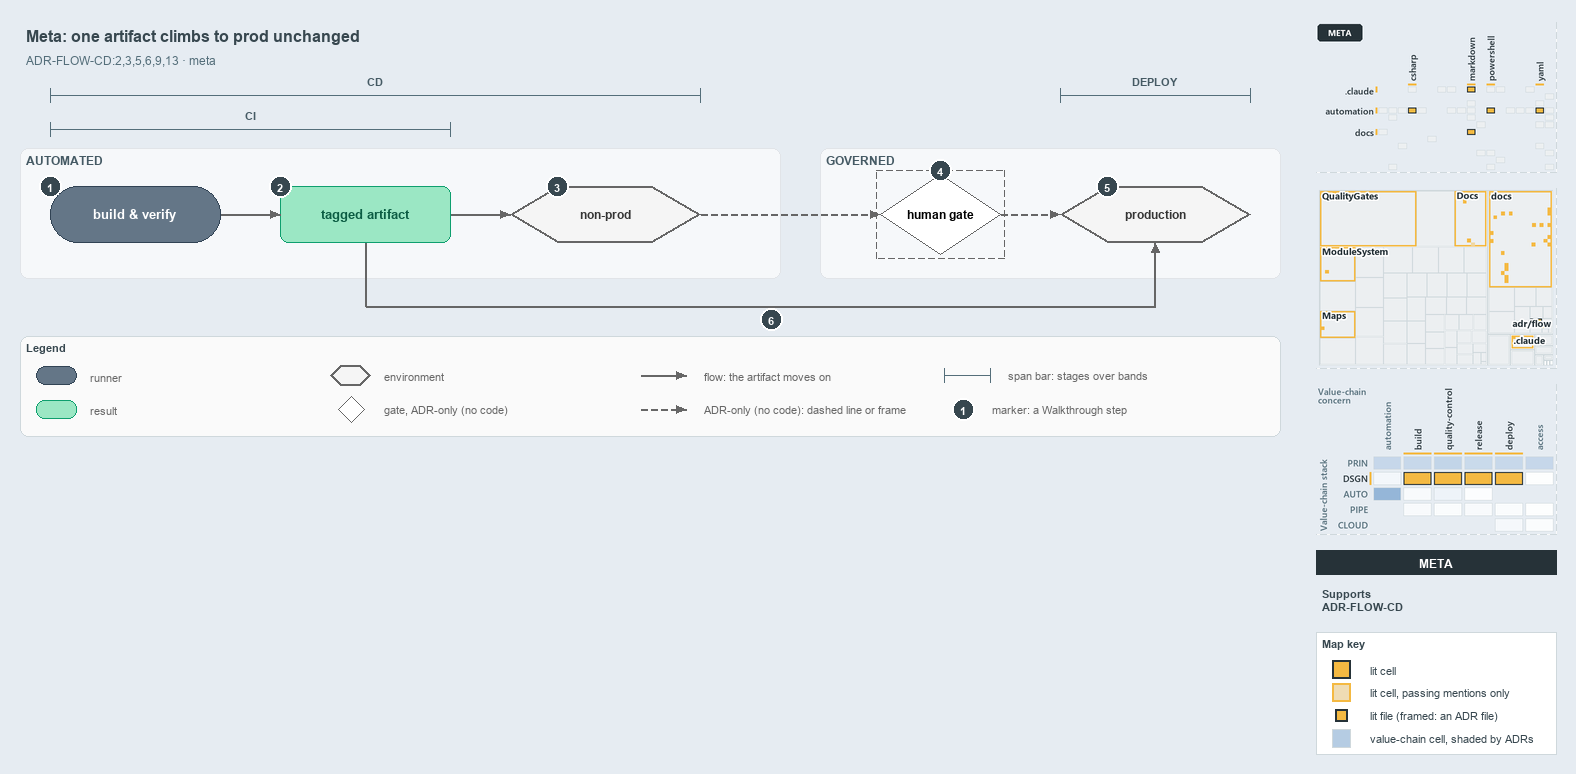

The diagram above was exported from draw.io. Its source (the exported page's mxGraphModel, read from the mxfile embedded in the PNG):
<mxGraphModel dx="1024" dy="768" grid="0" gridSize="10" guides="1" tooltips="1" connect="1" arrows="1" fold="1" page="1" pageScale="1" pageWidth="1572" pageHeight="600" background="#E6ECF2" math="0" shadow="0">
  <root>
    <mxCell id="0" />
    <mxCell id="1" parent="0" />
    <mxCell id="title" value="Meta: one artifact climbs to prod unchanged" style="text;html=1;align=left;verticalAlign=middle;fontSize=16;fontStyle=1;fontColor=#37474F;" vertex="1" parent="1">
      <mxGeometry x="20" y="14" width="1260" height="30" as="geometry" />
    </mxCell>
    <mxCell id="subtitle" value="ADR-FLOW-CD:2,3,5,6,9,13 &amp;#183; meta" style="text;html=1;align=left;verticalAlign=middle;fontSize=12;fontColor=#546E7A;" vertex="1" parent="1">
      <mxGeometry x="20" y="44" width="1240" height="20" as="geometry" />
    </mxCell>
    <mxCell id="span-cd-label" value="CD" style="text;html=1;align=center;verticalAlign=middle;fontSize=11;fontStyle=1;fontColor=#455A64;labelBackgroundColor=#F6F8FA;" vertex="1" parent="1">
      <mxGeometry x="335" y="66" width="80" height="16" as="geometry" />
    </mxCell>
    <mxCell id="span-cd" value="" style="shape=crossbar;whiteSpace=wrap;html=1;rounded=1;fillColor=none;strokeColor=#546E7A;strokeWidth=1.5;" vertex="1" parent="1">
      <mxGeometry x="50" y="82" width="650" height="14" as="geometry" />
    </mxCell>
    <mxCell id="span-deploy-label" value="DEPLOY" style="text;html=1;align=center;verticalAlign=middle;fontSize=11;fontStyle=1;fontColor=#455A64;labelBackgroundColor=#F6F8FA;" vertex="1" parent="1">
      <mxGeometry x="1115" y="66" width="80" height="16" as="geometry" />
    </mxCell>
    <mxCell id="span-deploy" value="" style="shape=crossbar;whiteSpace=wrap;html=1;rounded=1;fillColor=none;strokeColor=#546E7A;strokeWidth=1.5;" vertex="1" parent="1">
      <mxGeometry x="1060" y="82" width="190" height="14" as="geometry" />
    </mxCell>
    <mxCell id="span-ci-label" value="CI" style="text;html=1;align=center;verticalAlign=middle;fontSize=11;fontStyle=1;fontColor=#455A64;labelBackgroundColor=#F6F8FA;" vertex="1" parent="1">
      <mxGeometry x="210" y="100" width="80" height="16" as="geometry" />
    </mxCell>
    <mxCell id="span-ci" value="" style="shape=crossbar;whiteSpace=wrap;html=1;rounded=1;fillColor=none;strokeColor=#546E7A;strokeWidth=1.5;" vertex="1" parent="1">
      <mxGeometry x="50" y="116" width="400" height="14" as="geometry" />
    </mxCell>
    <mxCell id="band-automated" value="AUTOMATED" style="rounded=1;html=1;arcSize=3;fillColor=#F6F8FA;strokeColor=#E1E4E8;verticalAlign=top;align=left;spacingLeft=8;fontStyle=1;fontSize=12;fontColor=#455A64;" vertex="1" parent="1">
      <mxGeometry x="20" y="142" width="760" height="130" as="geometry" />
    </mxCell>
    <mxCell id="band-governed" value="GOVERNED" style="rounded=1;html=1;arcSize=3;fillColor=#F6F8FA;strokeColor=#E1E4E8;verticalAlign=top;align=left;spacingLeft=8;fontStyle=1;fontSize=12;fontColor=#455A64;" vertex="1" parent="1">
      <mxGeometry x="820" y="142" width="460" height="130" as="geometry" />
    </mxCell>
    <mxCell id="build-verify" value="&lt;b&gt;build &amp;amp; verify&lt;/b&gt;" style="rounded=1;arcSize=50;whiteSpace=wrap;html=1;fillColor=#647687;strokeColor=#314354;fontSize=13;fontColor=#FFFFFF;" vertex="1" parent="1">
      <mxGeometry x="50" y="180" width="170" height="56" as="geometry" />
    </mxCell>
    <mxCell id="tagged-artifact" value="&lt;b&gt;tagged artifact&lt;/b&gt;" style="rounded=1;whiteSpace=wrap;html=1;arcSize=20;fillColor=#9BE7C4;strokeColor=#0E9F6E;fontColor=#0B5C43;fontSize=13;" vertex="1" parent="1">
      <mxGeometry x="280" y="180" width="170" height="56" as="geometry" />
    </mxCell>
    <mxCell id="non-prod" value="&lt;b&gt;non-prod&lt;/b&gt;" style="shape=hexagon;perimeter=hexagonPerimeter2;whiteSpace=wrap;html=1;fillColor=#f5f5f5;strokeColor=#666666;strokeWidth=2;fontColor=#333333;fontSize=12;" vertex="1" parent="1">
      <mxGeometry x="510" y="180" width="190" height="56" as="geometry" />
    </mxCell>
    <mxCell id="human-gate" value="&lt;b&gt;human gate&lt;/b&gt;" style="rhombus;whiteSpace=wrap;html=1;fillColor=#FFFFFF;strokeColor=#666666;strokeWidth=1;dashed=1;fontSize=12;" vertex="1" parent="1">
      <mxGeometry x="880" y="168" width="120" height="80" as="geometry" />
    </mxCell>
    <mxCell id="human-gate-frame" value="" style="rounded=0;html=1;fillColor=none;strokeColor=#666666;dashed=1;" vertex="1" parent="1">
      <mxGeometry x="876" y="164" width="128" height="88" as="geometry" />
    </mxCell>
    <mxCell id="production" value="&lt;b&gt;production&lt;/b&gt;" style="shape=hexagon;perimeter=hexagonPerimeter2;whiteSpace=wrap;html=1;fillColor=#f5f5f5;strokeColor=#666666;strokeWidth=2;fontColor=#333333;fontSize=12;" vertex="1" parent="1">
      <mxGeometry x="1060" y="180" width="190" height="56" as="geometry" />
    </mxCell>
    <mxCell id="p-edge-build-artifact-a" value="" style="text;html=1;strokeColor=none;fillColor=none;" vertex="1" parent="1">
      <mxGeometry x="220" y="208" width="1" height="1" as="geometry" />
    </mxCell>
    <mxCell id="p-edge-build-artifact-b" value="" style="text;html=1;strokeColor=none;fillColor=none;" vertex="1" parent="1">
      <mxGeometry x="280" y="208" width="1" height="1" as="geometry" />
    </mxCell>
    <mxCell id="edge-build-artifact" value="" style="edgeStyle=orthogonalEdgeStyle;rounded=1;html=1;fontSize=10;endArrow=block;strokeColor=#666666;" edge="1" parent="1" source="p-edge-build-artifact-a" target="p-edge-build-artifact-b">
      <mxGeometry relative="1" as="geometry" />
    </mxCell>
    <mxCell id="p-edge-artifact-nonprod-a" value="" style="text;html=1;strokeColor=none;fillColor=none;" vertex="1" parent="1">
      <mxGeometry x="450" y="208" width="1" height="1" as="geometry" />
    </mxCell>
    <mxCell id="p-edge-artifact-nonprod-b" value="" style="text;html=1;strokeColor=none;fillColor=none;" vertex="1" parent="1">
      <mxGeometry x="510" y="208" width="1" height="1" as="geometry" />
    </mxCell>
    <mxCell id="edge-artifact-nonprod" value="" style="edgeStyle=orthogonalEdgeStyle;rounded=1;html=1;fontSize=10;endArrow=block;strokeColor=#666666;" edge="1" parent="1" source="p-edge-artifact-nonprod-a" target="p-edge-artifact-nonprod-b">
      <mxGeometry relative="1" as="geometry" />
    </mxCell>
    <mxCell id="p-edge-nonprod-gate-a" value="" style="text;html=1;strokeColor=none;fillColor=none;" vertex="1" parent="1">
      <mxGeometry x="700" y="208" width="1" height="1" as="geometry" />
    </mxCell>
    <mxCell id="p-edge-nonprod-gate-b" value="" style="text;html=1;strokeColor=none;fillColor=none;" vertex="1" parent="1">
      <mxGeometry x="880" y="208" width="1" height="1" as="geometry" />
    </mxCell>
    <mxCell id="edge-nonprod-gate" value="" style="edgeStyle=orthogonalEdgeStyle;rounded=1;html=1;fontSize=10;endArrow=block;strokeColor=#666666;dashed=1;" edge="1" parent="1" source="p-edge-nonprod-gate-a" target="p-edge-nonprod-gate-b">
      <mxGeometry relative="1" as="geometry" />
    </mxCell>
    <mxCell id="p-edge-gate-production-a" value="" style="text;html=1;strokeColor=none;fillColor=none;" vertex="1" parent="1">
      <mxGeometry x="1000" y="208" width="1" height="1" as="geometry" />
    </mxCell>
    <mxCell id="p-edge-gate-production-b" value="" style="text;html=1;strokeColor=none;fillColor=none;" vertex="1" parent="1">
      <mxGeometry x="1060" y="208" width="1" height="1" as="geometry" />
    </mxCell>
    <mxCell id="edge-gate-production" value="" style="edgeStyle=orthogonalEdgeStyle;rounded=1;html=1;fontSize=10;endArrow=block;strokeColor=#666666;dashed=1;" edge="1" parent="1" source="p-edge-gate-production-a" target="p-edge-gate-production-b">
      <mxGeometry relative="1" as="geometry" />
    </mxCell>
    <mxCell id="p-edge-artifact-production-1-a" value="" style="text;html=1;strokeColor=none;fillColor=none;" vertex="1" parent="1">
      <mxGeometry x="365" y="236" width="1" height="1" as="geometry" />
    </mxCell>
    <mxCell id="p-edge-artifact-production-1-b" value="" style="text;html=1;strokeColor=none;fillColor=none;" vertex="1" parent="1">
      <mxGeometry x="365" y="300" width="1" height="1" as="geometry" />
    </mxCell>
    <mxCell id="edge-artifact-production-1" value="" style="edgeStyle=orthogonalEdgeStyle;rounded=1;html=1;fontSize=10;endArrow=none;strokeColor=#666666;" edge="1" parent="1" source="p-edge-artifact-production-1-a" target="p-edge-artifact-production-1-b">
      <mxGeometry relative="1" as="geometry" />
    </mxCell>
    <mxCell id="p-edge-artifact-production-2-a" value="" style="text;html=1;strokeColor=none;fillColor=none;" vertex="1" parent="1">
      <mxGeometry x="365" y="300" width="1" height="1" as="geometry" />
    </mxCell>
    <mxCell id="p-edge-artifact-production-2-b" value="" style="text;html=1;strokeColor=none;fillColor=none;" vertex="1" parent="1">
      <mxGeometry x="1155" y="300" width="1" height="1" as="geometry" />
    </mxCell>
    <mxCell id="edge-artifact-production-2" value="" style="edgeStyle=orthogonalEdgeStyle;rounded=1;html=1;fontSize=10;endArrow=none;strokeColor=#666666;" edge="1" parent="1" source="p-edge-artifact-production-2-a" target="p-edge-artifact-production-2-b">
      <mxGeometry relative="1" as="geometry" />
    </mxCell>
    <mxCell id="p-edge-artifact-production-a" value="" style="text;html=1;strokeColor=none;fillColor=none;" vertex="1" parent="1">
      <mxGeometry x="1155" y="300" width="1" height="1" as="geometry" />
    </mxCell>
    <mxCell id="p-edge-artifact-production-b" value="" style="text;html=1;strokeColor=none;fillColor=none;" vertex="1" parent="1">
      <mxGeometry x="1155" y="236" width="1" height="1" as="geometry" />
    </mxCell>
    <mxCell id="edge-artifact-production" value="" style="edgeStyle=orthogonalEdgeStyle;rounded=1;html=1;fontSize=10;endArrow=block;strokeColor=#666666;" edge="1" parent="1" source="p-edge-artifact-production-a" target="p-edge-artifact-production-b">
      <mxGeometry relative="1" as="geometry" />
    </mxCell>
    <mxCell id="mark-1" value="1" style="ellipse;html=1;fillColor=#37474F;strokeColor=#FFFFFF;strokeWidth=2;fontColor=#FFFFFF;fontStyle=1;fontSize=11;" vertex="1" parent="1">
      <mxGeometry x="39" y="169" width="22" height="22" as="geometry" />
    </mxCell>
    <mxCell id="mark-2" value="2" style="ellipse;html=1;fillColor=#37474F;strokeColor=#FFFFFF;strokeWidth=2;fontColor=#FFFFFF;fontStyle=1;fontSize=11;" vertex="1" parent="1">
      <mxGeometry x="269" y="169" width="22" height="22" as="geometry" />
    </mxCell>
    <mxCell id="mark-3" value="3" style="ellipse;html=1;fillColor=#37474F;strokeColor=#FFFFFF;strokeWidth=2;fontColor=#FFFFFF;fontStyle=1;fontSize=11;" vertex="1" parent="1">
      <mxGeometry x="546" y="169" width="22" height="22" as="geometry" />
    </mxCell>
    <mxCell id="mark-4" value="4" style="ellipse;html=1;fillColor=#37474F;strokeColor=#FFFFFF;strokeWidth=2;fontColor=#FFFFFF;fontStyle=1;fontSize=11;" vertex="1" parent="1">
      <mxGeometry x="929" y="153" width="22" height="22" as="geometry" />
    </mxCell>
    <mxCell id="mark-5" value="5" style="ellipse;html=1;fillColor=#37474F;strokeColor=#FFFFFF;strokeWidth=2;fontColor=#FFFFFF;fontStyle=1;fontSize=11;" vertex="1" parent="1">
      <mxGeometry x="1096" y="169" width="22" height="22" as="geometry" />
    </mxCell>
    <mxCell id="mark-6" value="6" style="ellipse;html=1;fillColor=#37474F;strokeColor=#FFFFFF;strokeWidth=2;fontColor=#FFFFFF;fontStyle=1;fontSize=11;" vertex="1" parent="1">
      <mxGeometry x="760" y="302" width="22" height="22" as="geometry" />
    </mxCell>
    <mxCell id="legend" value="&lt;b&gt;Legend&lt;/b&gt;" style="rounded=1;whiteSpace=wrap;html=1;arcSize=6;fillColor=#FAFAFA;strokeColor=#CFD8DC;align=left;verticalAlign=top;spacing=8;fontSize=11;fontColor=#37474F;" vertex="1" parent="1">
      <mxGeometry x="20" y="330" width="1260" height="100" as="geometry" />
    </mxCell>
    <mxCell id="legend-0" value="" style="rounded=1;arcSize=50;whiteSpace=wrap;html=1;fillColor=#647687;strokeColor=#314354;fontColor=#FFFFFF;" vertex="1" parent="1">
      <mxGeometry x="36" y="360" width="40" height="18" as="geometry" />
    </mxCell>
    <mxCell id="legend-0-text" value="runner" style="text;html=1;align=left;verticalAlign=middle;fontSize=11;fontColor=#666666;" vertex="1" parent="1">
      <mxGeometry x="84" y="359" width="270" height="20" as="geometry" />
    </mxCell>
    <mxCell id="legend-1" value="" style="rounded=1;whiteSpace=wrap;html=1;arcSize=20;fillColor=#9BE7C4;strokeColor=#0E9F6E;" vertex="1" parent="1">
      <mxGeometry x="36" y="394" width="40" height="18" as="geometry" />
    </mxCell>
    <mxCell id="legend-1-text" value="result" style="text;html=1;align=left;verticalAlign=middle;fontSize=11;fontColor=#666666;" vertex="1" parent="1">
      <mxGeometry x="84" y="393" width="270" height="20" as="geometry" />
    </mxCell>
    <mxCell id="legend-2" value="" style="shape=hexagon;perimeter=hexagonPerimeter2;whiteSpace=wrap;html=1;fillColor=#f5f5f5;strokeColor=#666666;strokeWidth=2;" vertex="1" parent="1">
      <mxGeometry x="330" y="359" width="40" height="20" as="geometry" />
    </mxCell>
    <mxCell id="legend-2-text" value="environment" style="text;html=1;align=left;verticalAlign=middle;fontSize=11;fontColor=#666666;" vertex="1" parent="1">
      <mxGeometry x="378" y="359" width="270" height="20" as="geometry" />
    </mxCell>
    <mxCell id="legend-3" value="" style="rhombus;whiteSpace=wrap;html=1;fillColor=#FFFFFF;strokeColor=#666666;strokeWidth=1;dashed=1;" vertex="1" parent="1">
      <mxGeometry x="338" y="390" width="26" height="26" as="geometry" />
    </mxCell>
    <mxCell id="legend-3-text" value="gate, ADR-only (no code)" style="text;html=1;align=left;verticalAlign=middle;fontSize=11;fontColor=#666666;" vertex="1" parent="1">
      <mxGeometry x="378" y="393" width="270" height="20" as="geometry" />
    </mxCell>
    <mxCell id="p-legend-4-a" value="" style="text;html=1;strokeColor=none;fillColor=none;" vertex="1" parent="1">
      <mxGeometry x="640" y="369" width="1" height="1" as="geometry" />
    </mxCell>
    <mxCell id="p-legend-4-b" value="" style="text;html=1;strokeColor=none;fillColor=none;" vertex="1" parent="1">
      <mxGeometry x="686" y="369" width="1" height="1" as="geometry" />
    </mxCell>
    <mxCell id="legend-4" value="" style="edgeStyle=orthogonalEdgeStyle;rounded=1;html=1;fontSize=10;endArrow=block;strokeColor=#666666;" edge="1" parent="1" source="p-legend-4-a" target="p-legend-4-b">
      <mxGeometry relative="1" as="geometry" />
    </mxCell>
    <mxCell id="legend-4-text" value="flow: the artifact moves on" style="text;html=1;align=left;verticalAlign=middle;fontSize=11;fontColor=#666666;" vertex="1" parent="1">
      <mxGeometry x="698" y="359" width="270" height="20" as="geometry" />
    </mxCell>
    <mxCell id="p-legend-5-a" value="" style="text;html=1;strokeColor=none;fillColor=none;" vertex="1" parent="1">
      <mxGeometry x="640" y="403" width="1" height="1" as="geometry" />
    </mxCell>
    <mxCell id="p-legend-5-b" value="" style="text;html=1;strokeColor=none;fillColor=none;" vertex="1" parent="1">
      <mxGeometry x="686" y="403" width="1" height="1" as="geometry" />
    </mxCell>
    <mxCell id="legend-5" value="" style="edgeStyle=orthogonalEdgeStyle;rounded=1;html=1;fontSize=10;endArrow=block;strokeColor=#666666;dashed=1;" edge="1" parent="1" source="p-legend-5-a" target="p-legend-5-b">
      <mxGeometry relative="1" as="geometry" />
    </mxCell>
    <mxCell id="legend-5-text" value="ADR-only (no code): dashed line or frame" style="text;html=1;align=left;verticalAlign=middle;fontSize=11;fontColor=#666666;" vertex="1" parent="1">
      <mxGeometry x="698" y="393" width="270" height="20" as="geometry" />
    </mxCell>
    <mxCell id="legend-6" value="" style="shape=crossbar;whiteSpace=wrap;html=1;rounded=1;fillColor=none;strokeColor=#546E7A;strokeWidth=1.5;" vertex="1" parent="1">
      <mxGeometry x="944" y="362" width="46" height="14" as="geometry" />
    </mxCell>
    <mxCell id="legend-6-text" value="span bar: stages over bands" style="text;html=1;align=left;verticalAlign=middle;fontSize=11;fontColor=#666666;" vertex="1" parent="1">
      <mxGeometry x="1002" y="359" width="320" height="20" as="geometry" />
    </mxCell>
    <mxCell id="legend-7" value="1" style="ellipse;html=1;fillColor=#37474F;strokeColor=#FFFFFF;strokeWidth=2;fontColor=#FFFFFF;fontStyle=1;fontSize=11;" vertex="1" parent="1">
      <mxGeometry x="952" y="392" width="22" height="22" as="geometry" />
    </mxCell>
    <mxCell id="legend-7-text" value="marker: a Walkthrough step" style="text;html=1;align=left;verticalAlign=middle;fontSize=11;fontColor=#666666;" vertex="1" parent="1">
      <mxGeometry x="986" y="393" width="320" height="20" as="geometry" />
    </mxCell>
    <mxCell id="minimap-grid" value="" style="shape=image;html=1;imageAspect=0;aspect=fixed;verticalLabelPosition=bottom;strokeColor=#CFD8DC;dashed=1;fillColor=#FAFAFA;image=data:image/png,(base64 omitted: 13636 chars);" vertex="1" parent="1">
      <mxGeometry x="1316" y="16" width="240" height="150" as="geometry" />
    </mxCell>
    <mxCell id="minimap-tree" value="" style="shape=image;html=1;imageAspect=0;aspect=fixed;verticalLabelPosition=bottom;strokeColor=#CFD8DC;dashed=1;fillColor=#FAFAFA;image=data:image/png,(base64 omitted: 22220 chars);" vertex="1" parent="1">
      <mxGeometry x="1316" y="182" width="240" height="180" as="geometry" />
    </mxCell>
    <mxCell id="minimap-chain" value="" style="shape=image;html=1;imageAspect=0;aspect=fixed;verticalLabelPosition=bottom;strokeColor=#CFD8DC;dashed=1;fillColor=#FAFAFA;image=data:image/png,(base64 omitted: 23348 chars);" vertex="1" parent="1">
      <mxGeometry x="1316" y="378" width="240" height="150" as="geometry" />
    </mxCell>
    <mxCell id="lens-badge" value="META" style="rounded=0;whiteSpace=wrap;html=1;align=center;verticalAlign=middle;fontSize=12;fontStyle=1;fontColor=#FFFFFF;fillColor=#263238;strokeColor=none;" vertex="1" parent="1">
      <mxGeometry x="1316" y="544" width="240" height="24" as="geometry" />
    </mxCell>
    <mxCell id="supports" value="&lt;b&gt;Supports&lt;/b&gt;&lt;br&gt;ADR-FLOW-CD" style="text;html=1;whiteSpace=wrap;align=left;verticalAlign=top;fontSize=11;fontColor=#37474F;" vertex="1" parent="1">
      <mxGeometry x="1316" y="576" width="240" height="38" as="geometry" />
    </mxCell>
    <mxCell id="mapkey" value="&lt;b&gt;Map key&lt;/b&gt;" style="rounded=0;whiteSpace=wrap;html=1;align=left;verticalAlign=top;fontSize=11;fontColor=#37474F;fillColor=#FFFFFF;strokeColor=#CFD8DC;spacingLeft=8;spacingTop=2;" vertex="1" parent="1">
      <mxGeometry x="1316" y="626" width="240" height="122" as="geometry" />
    </mxCell>
    <mxCell id="mapkey-lit" value="" style="rounded=0;html=1;fillColor=#F4B942;strokeColor=#263238;strokeWidth=2;" vertex="1" parent="1">
      <mxGeometry x="1332.0" y="654.0" width="18" height="18" as="geometry" />
    </mxCell>
    <mxCell id="mapkey-lit-text" value="lit cell" style="text;html=1;align=left;verticalAlign=middle;fontSize=11;fontColor=#37474F;" vertex="1" parent="1">
      <mxGeometry x="1364" y="653" width="184" height="20" as="geometry" />
    </mxCell>
    <mxCell id="mapkey-touched" value="" style="rounded=0;html=1;fillColor=#EFDCB4;strokeColor=#F4B942;strokeWidth=2;" vertex="1" parent="1">
      <mxGeometry x="1332.0" y="677.0" width="18" height="18" as="geometry" />
    </mxCell>
    <mxCell id="mapkey-touched-text" value="lit cell, passing mentions only" style="text;html=1;align=left;verticalAlign=middle;fontSize=11;fontColor=#37474F;" vertex="1" parent="1">
      <mxGeometry x="1364" y="676" width="184" height="20" as="geometry" />
    </mxCell>
    <mxCell id="mapkey-file" value="" style="rounded=0;html=1;fillColor=#F4B942;strokeColor=#263238;strokeWidth=2;" vertex="1" parent="1">
      <mxGeometry x="1335.0" y="703.0" width="12" height="12" as="geometry" />
    </mxCell>
    <mxCell id="mapkey-file-text" value="lit file (framed: an ADR file)" style="text;html=1;align=left;verticalAlign=middle;fontSize=11;fontColor=#37474F;" vertex="1" parent="1">
      <mxGeometry x="1364" y="699" width="184" height="20" as="geometry" />
    </mxCell>
    <mxCell id="mapkey-shade" value="" style="rounded=0;html=1;fillColor=#B5CCE3;strokeColor=#CFD8DC;" vertex="1" parent="1">
      <mxGeometry x="1332.0" y="723.0" width="18" height="18" as="geometry" />
    </mxCell>
    <mxCell id="mapkey-shade-text" value="value-chain cell, shaded by ADRs" style="text;html=1;align=left;verticalAlign=middle;fontSize=11;fontColor=#37474F;" vertex="1" parent="1">
      <mxGeometry x="1364" y="722" width="184" height="20" as="geometry" />
    </mxCell>
  </root>
</mxGraphModel>